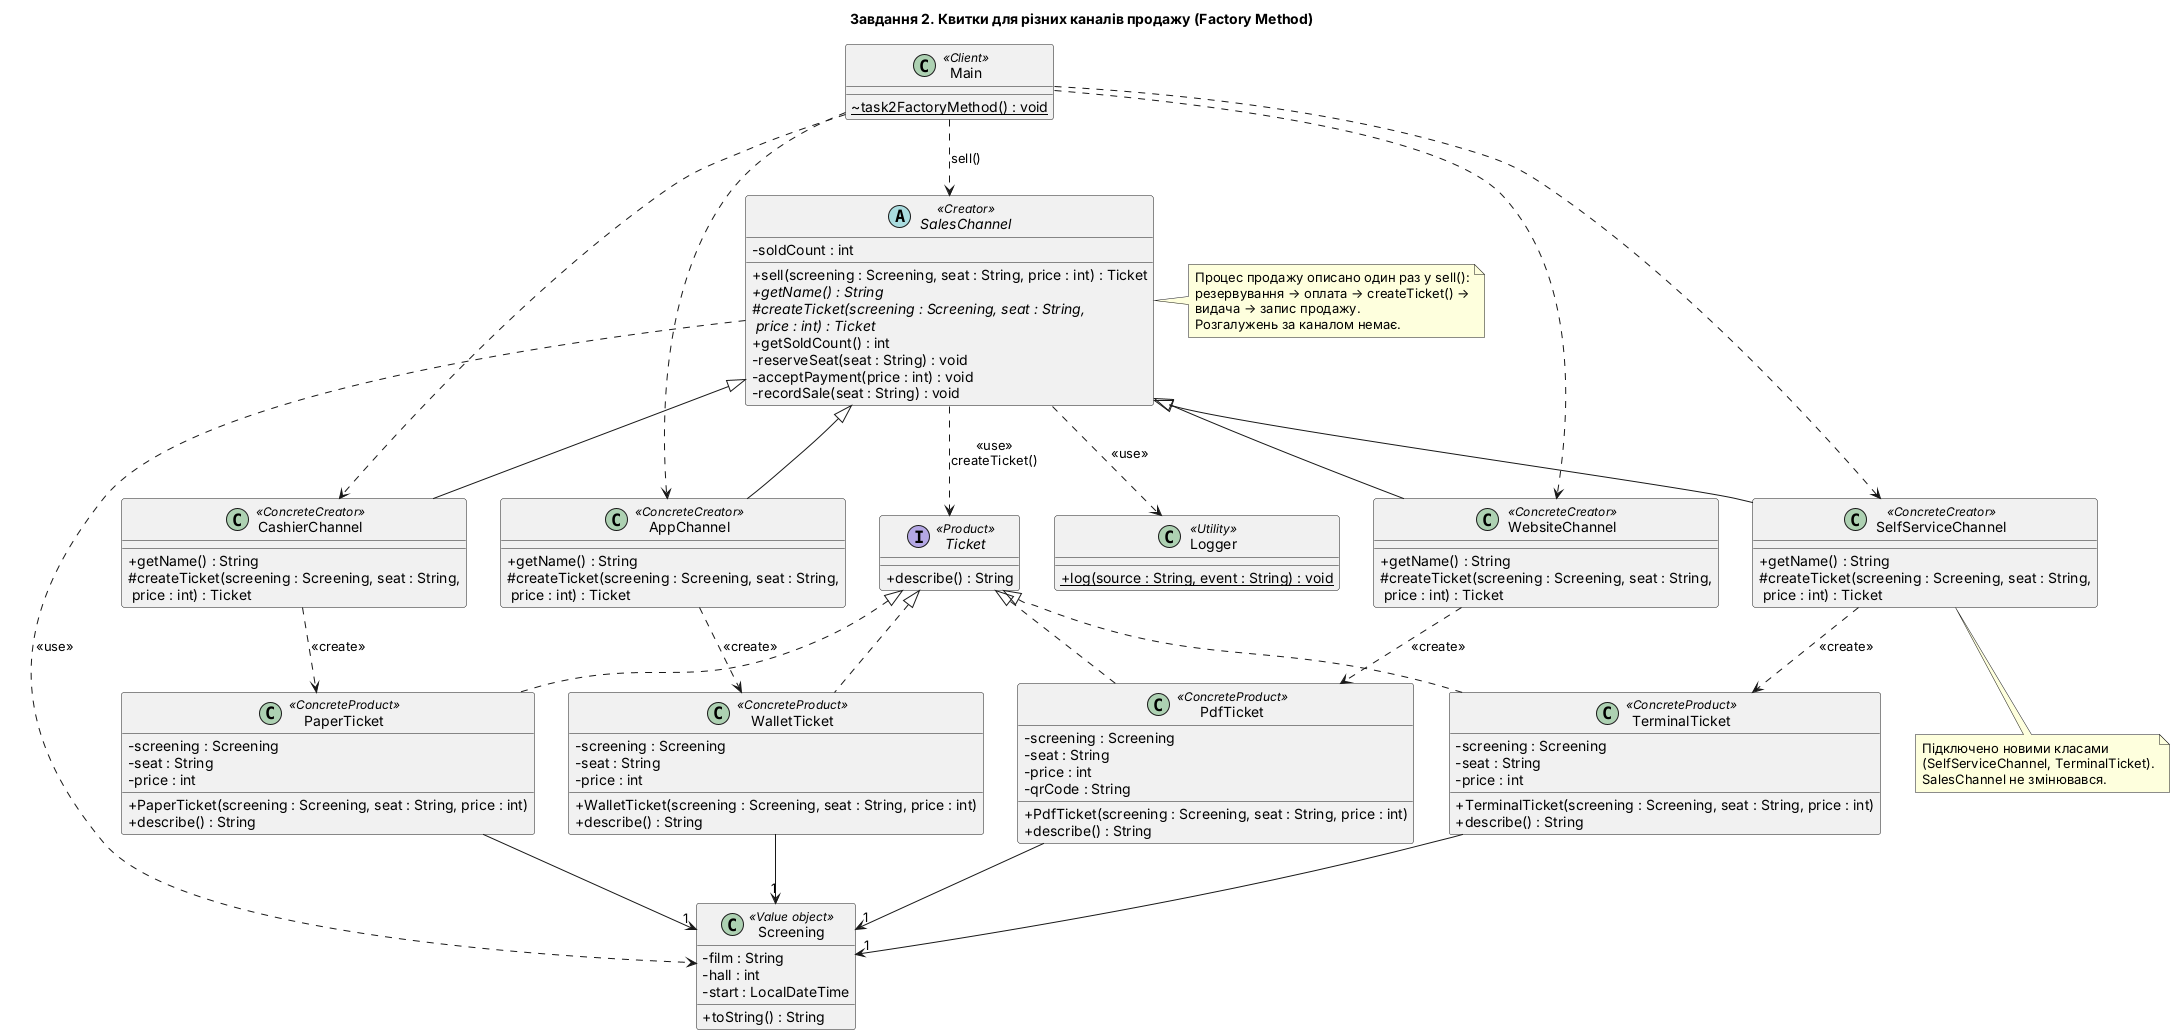

The diagram above was rendered by PlantUML. Its source (embedded in the PNG):
@startuml task2_factory_method
title Завдання 2. Квитки для різних каналів продажу (Factory Method)
skinparam classAttributeIconSize 0

abstract class SalesChannel <<Creator>> {
  - soldCount : int
  + sell(screening : Screening, seat : String, price : int) : Ticket
  + {abstract} getName() : String
  # {abstract} createTicket(screening : Screening, seat : String,\n price : int) : Ticket
  + getSoldCount() : int
  - reserveSeat(seat : String) : void
  - acceptPayment(price : int) : void
  - recordSale(seat : String) : void
}

class CashierChannel <<ConcreteCreator>> {
  + getName() : String
  # createTicket(screening : Screening, seat : String,\n price : int) : Ticket
}
class WebsiteChannel <<ConcreteCreator>> {
  + getName() : String
  # createTicket(screening : Screening, seat : String,\n price : int) : Ticket
}
class AppChannel <<ConcreteCreator>> {
  + getName() : String
  # createTicket(screening : Screening, seat : String,\n price : int) : Ticket
}
class SelfServiceChannel <<ConcreteCreator>> {
  + getName() : String
  # createTicket(screening : Screening, seat : String,\n price : int) : Ticket
}

interface Ticket <<Product>> {
  + describe() : String
}

class PaperTicket <<ConcreteProduct>> {
  - screening : Screening
  - seat : String
  - price : int
  + PaperTicket(screening : Screening, seat : String, price : int)
  + describe() : String
}
class PdfTicket <<ConcreteProduct>> {
  - screening : Screening
  - seat : String
  - price : int
  - qrCode : String
  + PdfTicket(screening : Screening, seat : String, price : int)
  + describe() : String
}
class WalletTicket <<ConcreteProduct>> {
  - screening : Screening
  - seat : String
  - price : int
  + WalletTicket(screening : Screening, seat : String, price : int)
  + describe() : String
}
class TerminalTicket <<ConcreteProduct>> {
  - screening : Screening
  - seat : String
  - price : int
  + TerminalTicket(screening : Screening, seat : String, price : int)
  + describe() : String
}

class Screening <<Value object>> {
  - film : String
  - hall : int
  - start : LocalDateTime
  + toString() : String
}

class Logger <<Utility>> {
  + {static} log(source : String, event : String) : void
}

class Main <<Client>> {
  ~ {static} task2FactoryMethod() : void
}

note right of SalesChannel
  Процес продажу описано один раз у sell():
  резервування → оплата → createTicket() →
  видача → запис продажу.
  Розгалужень за каналом немає.
end note

note bottom of SelfServiceChannel
  Підключено новими класами
  (SelfServiceChannel, TerminalTicket).
  SalesChannel не змінювався.
end note

SalesChannel <|-- CashierChannel
SalesChannel <|-- WebsiteChannel
SalesChannel <|-- AppChannel
SalesChannel <|-- SelfServiceChannel

Ticket <|.. PaperTicket
Ticket <|.. PdfTicket
Ticket <|.. WalletTicket
Ticket <|.. TerminalTicket

SalesChannel ..> Ticket : <<use>>\ncreateTicket()
CashierChannel ..> PaperTicket : <<create>>
WebsiteChannel ..> PdfTicket : <<create>>
AppChannel ..> WalletTicket : <<create>>
SelfServiceChannel ..> TerminalTicket : <<create>>

SalesChannel ..> Screening : <<use>>
SalesChannel ..> Logger : <<use>>
PaperTicket --> "1" Screening
PdfTicket --> "1" Screening
WalletTicket --> "1" Screening
TerminalTicket --> "1" Screening

Main ..> SalesChannel : sell()
Main ..> CashierChannel
Main ..> WebsiteChannel
Main ..> AppChannel
Main ..> SelfServiceChannel
@enduml